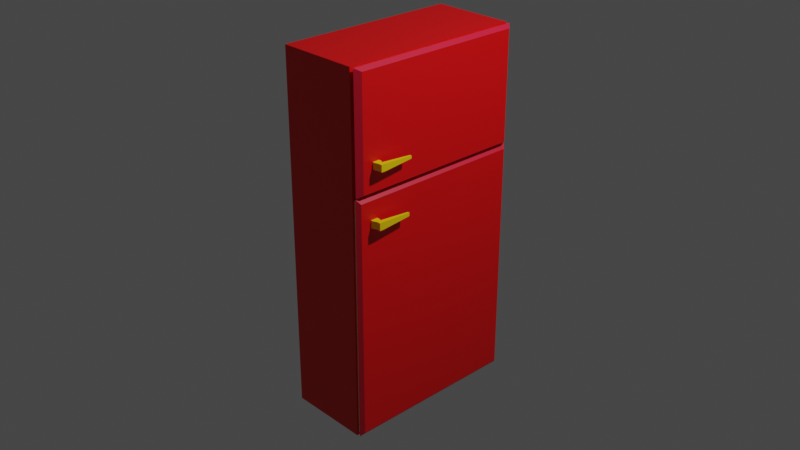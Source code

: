 # Source: Fridge.blend  (saved by Blender 2.80.43; exported with 4.5.12 LTS)
import bpy
from mathutils import Matrix  # noqa: F401  (used for matrix-valued properties, if any)

bpy.ops.wm.read_factory_settings(use_empty=True)
scene = bpy.context.scene
scene.name = 'Scene'

# ---- collections
col_collection = bpy.data.collections.new('Collection'); scene.collection.children.link(col_collection)

# ---- materials (node trees are filled in below, after node groups)
mat_material = bpy.data.materials.new('Material')
mat_material.alpha_threshold = 0.0
mat_material.use_transparent_shadow = False
mat_material.roughness = 0.5
mat_material.line_color = (0.0, 0.0, 0.0, 1.0)
mat_fridge_body = bpy.data.materials.new('Fridge Body')
mat_fridge_body.use_transparent_shadow = False
mat_fridge_body.roughness = 0.25
mat_fridge_sealant = bpy.data.materials.new('Fridge Sealant')
mat_fridge_sealant.use_transparent_shadow = False
mat_fridge_sealant.roughness = 0.25
mat_material_001 = bpy.data.materials.new('Material.001')
mat_material_001.use_transparent_shadow = False
mat_material_001.roughness = 0.25
mat_rim = bpy.data.materials.new('Rim')
mat_rim.use_transparent_shadow = False
mat_rim.roughness = 0.25

# ---- material node trees
mat_material.use_nodes = True; mat_material.node_tree.nodes.clear()
_N = mat_material.node_tree.nodes; _L = mat_material.node_tree.links
n0 = _N.new('ShaderNodeOutputMaterial'); n0.name = 'Material Output'; n0.location = (300, 300)
n1 = _N.new('ShaderNodeBsdfPrincipled'); n1.name = 'Principled BSDF'; n1.location = (10, 300)
n1.distribution = 'GGX'
n1.subsurface_method = 'BURLEY'
n1.inputs[3].default_value = 1.45
_L.new(n1.outputs[0], n0.inputs[0])
n0.is_active_output = True
mat_fridge_body.use_nodes = True; mat_fridge_body.node_tree.nodes.clear()
_N = mat_fridge_body.node_tree.nodes; _L = mat_fridge_body.node_tree.links
n0 = _N.new('ShaderNodeOutputMaterial'); n0.name = 'Material Output'; n0.location = (300, 300)
n1 = _N.new('ShaderNodeBsdfPrincipled'); n1.name = 'Principled BSDF'; n1.location = (10, 300)
n1.distribution = 'GGX'
n1.subsurface_method = 'BURLEY'
n1.inputs[0].default_value = (0.8, 0.0, 0.001488, 1.0)
n1.inputs[3].default_value = 1.45
_L.new(n1.outputs[0], n0.inputs[0])
n0.is_active_output = True
mat_fridge_sealant.use_nodes = True; mat_fridge_sealant.node_tree.nodes.clear()
_N = mat_fridge_sealant.node_tree.nodes; _L = mat_fridge_sealant.node_tree.links
n0 = _N.new('ShaderNodeOutputMaterial'); n0.name = 'Material Output'; n0.location = (300, 300)
n1 = _N.new('ShaderNodeBsdfPrincipled'); n1.name = 'Principled BSDF'; n1.location = (10, 300)
n1.distribution = 'GGX'
n1.subsurface_method = 'BURLEY'
n1.inputs[0].default_value = (0.8963, 0.7835, 0.4072, 1.0)
n1.inputs[3].default_value = 1.45
_L.new(n1.outputs[0], n0.inputs[0])
n0.is_active_output = True
mat_material_001.use_nodes = True; mat_material_001.node_tree.nodes.clear()
_N = mat_material_001.node_tree.nodes; _L = mat_material_001.node_tree.links
n0 = _N.new('ShaderNodeOutputMaterial'); n0.name = 'Material Output'; n0.location = (300, 300)
n1 = _N.new('ShaderNodeBsdfPrincipled'); n1.name = 'Principled BSDF'; n1.location = (10, 300)
n1.distribution = 'GGX'
n1.subsurface_method = 'BURLEY'
n1.inputs[0].default_value = (1.0, 0.6795, 3.725e-08, 1.0)
n1.inputs[3].default_value = 1.45
_L.new(n1.outputs[0], n0.inputs[0])
n0.is_active_output = True
mat_rim.use_nodes = True; mat_rim.node_tree.nodes.clear()
_N = mat_rim.node_tree.nodes; _L = mat_rim.node_tree.links
n0 = _N.new('ShaderNodeOutputMaterial'); n0.name = 'Material Output'; n0.location = (300, 300)
n1 = _N.new('ShaderNodeBsdfPrincipled'); n1.name = 'Principled BSDF'; n1.location = (10, 300)
n1.distribution = 'GGX'
n1.subsurface_method = 'BURLEY'
n1.inputs[0].default_value = (0.7991, 0.007499, 0.04092, 1.0)
n1.inputs[3].default_value = 1.45
_L.new(n1.outputs[0], n0.inputs[0])
n0.is_active_output = True

# ---- world
world_world = bpy.data.worlds.new('World'); scene.world = world_world
world_world.use_nodes = True; world_world.node_tree.nodes.clear()
_N = world_world.node_tree.nodes; _L = world_world.node_tree.links
n0 = _N.new('ShaderNodeOutputWorld'); n0.name = 'World Output'; n0.location = (300, 300)
n1 = _N.new('ShaderNodeBackground'); n1.name = 'Background'; n1.location = (10, 300)
n1.inputs[0].default_value = (0.05088, 0.05088, 0.05088, 1.0)
_L.new(n1.outputs[0], n0.inputs[0])
n0.is_active_output = True
world_world.color = (0.05088, 0.05088, 0.05088)
world_world.use_sun_shadow = False
world_world.sun_shadow_jitter_overblur = 0.0

# ---- cameras
cam_camera = bpy.data.cameras.new('Camera')
cam_camera.clip_end = 100.0
cam_camera.ortho_scale = 7.314
cam_camera.dof.focus_distance = 0.0
cam_camera.dof.aperture_fstop = 128.0

# ---- lights
light_light = bpy.data.lights.new('Light', 'POINT')
light_light.transmission_factor = 0.0
light_light.cutoff_distance = 30.0
light_light.energy = 1000.0
light_light.shadow_buffer_clip_start = 1.001
light_light.shadow_soft_size = 0.1
light_light.shadow_maximum_resolution = 0.006
light_light.use_absolute_resolution = True

# ---- meshes
me_cube = bpy.data.meshes.new('Cube')
me_cube.from_pydata([(1.0, 1.0, 1.0), (1.0, 1.0, -1.0), (1.0, -1.0, 1.0), (1.0, -1.0, -1.0), (-1.0, 1.0, 1.0), (-1.0, 1.0, -1.0), (-1.0, -1.0, 1.0), (-1.0, -1.0, -1.0), (1.0, 1.0, 0.3604), (-1.0, -1.0, 0.3604), (1.0, -1.0, 0.3604), (-1.0, 1.0, 0.3604), (-1.0, -0.9486, 0.3769), (-1.0, -0.9486, 0.9836), (-1.0, 0.9486, 0.9836), (-1.0, 0.9486, 0.3769), (-1.096, -0.9486, 0.3769), (-1.096, -0.9486, 0.9836), (-1.096, 0.9486, 0.9836), (-1.096, 0.9486, 0.3769), (-1.096, -0.9963, 0.3616), (-1.096, -0.9963, 0.9988), (-1.096, 0.9963, 0.9988), (-1.096, 0.9963, 0.3616), (-1.209, -0.9419, 0.379), (-1.209, -0.9419, 0.9814), (-1.209, 0.9419, 0.9814), (-1.209, 0.9419, 0.379), (-1.0, 0.9759, -0.9836), (-1.0, -0.9759, -0.9836), (-1.0, 0.9759, 0.344), (-1.0, -0.9759, 0.344), (-1.082, 0.9759, -0.9836), (-1.082, -0.9759, -0.9836), (-1.082, 0.9759, 0.344), (-1.082, -0.9759, 0.344), (-1.082, 0.9969, -0.9979), (-1.082, -0.9969, -0.9979), (-1.082, 0.9969, 0.3583), (-1.082, -0.9969, 0.3583), (-1.173, 0.9608, -0.9733), (-1.173, -0.9608, -0.9733), (-1.173, 0.9608, 0.3338), (-1.173, -0.9608, 0.3338), (-1.0, -0.8807, -1.0), (1.0, -0.8807, 1.0), (-1.0, -0.8807, 1.0), (1.0, -0.8807, -1.0), (1.0, -0.8807, 0.3604), (-1.0, -0.8807, 0.3604), (-1.0, -0.8354, 0.9836), (-1.0, -0.8354, 0.3769), (-1.096, -0.8354, 0.9836), (-1.096, -0.8354, 0.3769), (-1.096, -0.8774, 0.9988), (-1.096, -0.8774, 0.3616), (-1.209, -0.8295, 0.9814), (-1.209, -0.8295, 0.379), (-1.0, -0.8594, -0.9836), (-1.0, -0.8594, 0.344), (-1.082, -0.8594, -0.9836), (-1.082, -0.8594, 0.344), (-1.082, -0.878, -0.9979), (-1.082, -0.878, 0.3583), (-1.173, -0.8462, -0.9733), (-1.173, -0.8462, 0.3338), (-1.0, -0.7996, 1.0), (1.0, -0.7996, -1.0), (-1.0, -0.7996, 0.3604), (-1.0, -0.7585, 0.9836), (-1.0, -0.7585, 0.3769), (-1.096, -0.7585, 0.9836), (-1.096, -0.7585, 0.3769), (-1.096, -0.7966, 0.9988), (-1.096, -0.7966, 0.3616), (-1.209, -0.7532, 0.9814), (-1.209, -0.7532, 0.379), (-1.0, -0.7803, 0.344), (-1.082, -0.7803, 0.344), (-1.082, -0.7971, 0.3583), (-1.173, -0.7682, 0.3338), (-1.0, -0.7996, -1.0), (1.0, -0.7996, 1.0), (1.0, -0.7996, 0.3604), (-1.0, -0.7803, -0.9836), (-1.082, -0.7803, -0.9836), (-1.082, -0.7971, -0.9979), (-1.173, -0.7682, -0.9733), (-1.0, -1.0, 0.5244), (1.0, 1.0, 0.5244), (1.0, -1.0, 0.5244), (-1.0, 1.0, 0.5244), (-1.0, -0.9486, 0.5324), (-1.0, 0.9486, 0.5324), (-1.096, -0.9486, 0.5324), (-1.096, 0.9486, 0.5324), (-1.096, -0.9963, 0.525), (-1.096, 0.9963, 0.525), (-1.209, -0.9419, 0.5335), (-1.209, 0.9419, 0.5335), (-1.209, -0.8295, 0.5335), (1.0, -0.8807, 0.5244), (1.0, -0.7996, 0.5244), (-1.209, -0.7532, 0.5335), (1.0, 1.0, 0.4845), (1.0, -1.0, 0.4845), (-1.0, 1.0, 0.4845), (-1.0, 0.9486, 0.4946), (-1.096, 0.9486, 0.4946), (-1.096, 0.9963, 0.4853), (-1.209, 0.9419, 0.4959), (-1.209, -0.8295, 0.4959), (1.0, -0.8807, 0.4845), (1.0, -0.7996, 0.4845), (-1.209, -0.7532, 0.4959), (-1.0, -1.0, 0.4845), (-1.0, -0.9486, 0.4946), (-1.096, -0.9486, 0.4946), (-1.096, -0.9963, 0.4853), (-1.209, -0.9419, 0.4959), (1.0, 1.0, 0.2566), (1.0, -1.0, 0.2566), (-1.0, 1.0, 0.2566), (-1.0, -1.0, 0.2566), (-1.0, 0.9759, 0.2427), (-1.0, -0.9759, 0.2427), (-1.082, 0.9759, 0.2427), (-1.082, -0.9759, 0.2427), (-1.082, 0.9969, 0.2549), (-1.082, -0.9969, 0.2549), (-1.173, 0.9608, 0.234), (-1.173, -0.9608, 0.234), (-1.173, -0.8462, 0.234), (1.0, -0.8807, 0.2566), (1.0, -0.7996, 0.2566), (-1.173, -0.7682, 0.234), (1.0, 1.0, 0.215), (1.0, -1.0, 0.215), (-1.0, 1.0, 0.215), (-1.0, 0.9759, 0.2021), (-1.082, 0.9759, 0.2021), (-1.082, 0.9969, 0.2133), (-1.173, 0.9608, 0.194), (-1.173, -0.8462, 0.194), (1.0, -0.8807, 0.215), (1.0, -0.7996, 0.215), (-1.173, -0.7682, 0.194), (-1.0, -1.0, 0.215), (-1.0, -0.9759, 0.2021), (-1.082, -0.9759, 0.2021), (-1.082, -0.9969, 0.2133), (-1.173, -0.9608, 0.194), (-1.268, -0.8295, 0.5335), (-1.268, -0.7532, 0.5335), (-1.268, -0.8295, 0.4959), (-1.268, -0.7532, 0.4959), (-1.232, -0.8462, 0.234), (-1.232, -0.7682, 0.234), (-1.232, -0.8462, 0.194), (-1.232, -0.7682, 0.194), (-1.341, -0.8188, 0.5335), (-1.341, -0.7695, 0.5335), (-1.341, -0.8188, 0.4959), (-1.341, -0.7695, 0.4959), (-1.306, -0.8295, 0.234), (-1.306, -0.7793, 0.234), (-1.306, -0.8295, 0.194), (-1.306, -0.7793, 0.194), (-1.447, -0.8188, 0.5335), (-1.447, -0.7695, 0.5335), (-1.447, -0.8188, 0.4959), (-1.447, -0.7695, 0.4959), (-1.411, -0.8295, 0.234), (-1.411, -0.7793, 0.234), (-1.411, -0.8295, 0.194), (-1.411, -0.7793, 0.194), (-1.373, -0.4376, 0.5221), (-1.373, -0.4376, 0.5073), (-1.335, -0.4473, 0.2231), (-1.335, -0.4473, 0.205), (-1.415, -0.4376, 0.5221), (-1.415, -0.4376, 0.5073), (-1.382, -0.4473, 0.2231), (-1.382, -0.4473, 0.205)], [], [(45, 46, 6, 2), (90, 2, 6, 88), (106, 11, 15, 107), (44, 47, 3, 7), (101, 45, 2, 90), (91, 4, 0, 89), (122, 11, 8, 120), (133, 48, 10, 121), (123, 9, 31, 125), (121, 10, 9, 123), (107, 15, 19, 108), (66, 4, 14, 69), (49, 9, 12, 51), (88, 6, 13, 92), (53, 16, 20, 55), (92, 13, 17, 94), (51, 12, 16, 53), (69, 14, 18, 71), (73, 22, 26, 75), (71, 18, 22, 73), (108, 19, 23, 109), (94, 17, 21, 96), (103, 75, 26, 99), (109, 23, 27, 110), (96, 21, 25, 98), (55, 20, 24, 57), (77, 30, 34, 78), (44, 7, 29, 58), (68, 11, 30, 77), (138, 5, 28, 139), (127, 35, 39, 129), (139, 28, 32, 140), (125, 31, 35, 127), (58, 29, 33, 60), (129, 39, 43, 131), (60, 33, 37, 62), (78, 34, 38, 79), (140, 32, 36, 141), (135, 80, 42, 130), (62, 37, 41, 64), (79, 38, 42, 80), (141, 36, 40, 142), (39, 63, 65, 43), (86, 62, 64, 87), (131, 43, 65, 132), (35, 61, 63, 39), (85, 60, 62, 86), (84, 58, 60, 85), (9, 49, 59, 31), (81, 44, 58, 84), (31, 59, 61, 35), (74, 55, 57, 76), (98, 25, 56, 100), (17, 52, 54, 21), (21, 54, 56, 25), (13, 50, 52, 17), (70, 51, 53, 72), (72, 53, 55, 74), (68, 49, 51, 70), (6, 46, 50, 13), (134, 83, 48, 133), (102, 82, 45, 101), (81, 67, 47, 44), (82, 66, 46, 45), (0, 4, 66, 82), (5, 1, 67, 81), (89, 0, 82, 102), (120, 8, 83, 134), (11, 68, 70, 15), (19, 72, 74, 23), (15, 70, 72, 19), (23, 74, 76, 27), (5, 81, 84, 28), (28, 84, 85, 32), (32, 85, 86, 36), (36, 86, 87, 40), (63, 79, 80, 65), (132, 65, 80, 135), (61, 78, 79, 63), (49, 68, 77, 59), (59, 77, 78, 61), (100, 56, 75, 103), (52, 71, 73, 54), (54, 73, 75, 56), (50, 69, 71, 52), (46, 66, 69, 50), (143, 132, 156, 158), (104, 89, 102, 113), (113, 102, 101, 112), (119, 98, 100, 111), (118, 96, 98, 119), (22, 97, 99, 26), (114, 103, 99, 110), (117, 94, 96, 118), (18, 95, 97, 22), (116, 92, 94, 117), (115, 88, 92, 116), (14, 93, 95, 18), (106, 91, 89, 104), (112, 101, 90, 105), (4, 91, 93, 14), (105, 90, 88, 115), (10, 105, 115, 9), (48, 112, 105, 10), (11, 106, 104, 8), (9, 115, 116, 12), (12, 116, 117, 16), (16, 117, 118, 20), (76, 114, 110, 27), (20, 118, 119, 24), (24, 119, 111, 57), (83, 113, 112, 48), (8, 104, 113, 83), (57, 111, 114, 76), (97, 109, 110, 99), (95, 108, 109, 97), (93, 107, 108, 95), (91, 106, 107, 93), (111, 100, 152, 154), (136, 120, 134, 145), (145, 134, 133, 144), (151, 131, 132, 143), (38, 128, 130, 42), (146, 135, 130, 142), (34, 126, 128, 38), (150, 129, 131, 151), (148, 125, 127, 149), (30, 124, 126, 34), (149, 127, 129, 150), (11, 122, 124, 30), (137, 121, 123, 147), (147, 123, 125, 148), (144, 133, 121, 137), (138, 122, 120, 136), (5, 138, 136, 1), (47, 144, 137, 3), (7, 147, 148, 29), (3, 137, 147, 7), (33, 149, 150, 37), (29, 148, 149, 33), (37, 150, 151, 41), (87, 146, 142, 40), (41, 151, 143, 64), (67, 145, 144, 47), (1, 136, 145, 67), (64, 143, 146, 87), (128, 141, 142, 130), (126, 140, 141, 128), (124, 139, 140, 126), (122, 138, 139, 124), (157, 159, 167, 165), (154, 152, 160, 162), (114, 111, 154, 155), (146, 143, 158, 159), (103, 114, 155, 153), (135, 146, 159, 157), (100, 103, 153, 152), (132, 135, 157, 156), (166, 164, 172, 174), (167, 166, 174, 175), (156, 157, 165, 164), (153, 155, 163, 161), (152, 153, 161, 160), (159, 158, 166, 167), (158, 156, 164, 166), (155, 154, 162, 163), (170, 168, 169, 171), (174, 172, 173, 175), (163, 162, 170, 171), (162, 160, 168, 170), (167, 175, 183, 179), (164, 165, 173, 172), (171, 169, 180, 181), (160, 161, 169, 168), (178, 179, 183, 182), (176, 177, 181, 180), (173, 165, 178, 182), (163, 171, 181, 177), (165, 167, 179, 178), (161, 163, 177, 176), (175, 173, 182, 183), (169, 161, 176, 180)])
me_cube.polygons.foreach_set('material_index', [1, 1, 1, 1, 1, 1, 1, 1, 1, 1, 2, 1, 1, 1, 0, 2, 2, 2, 4, 4, 4, 4, 1, 4, 4, 4, 2, 1, 1, 1, 4, 2, 2, 2, 4, 0, 4, 4, 1, 4, 4, 4, 4, 4, 1, 4, 4, 2, 1, 1, 2, 4, 1, 0, 4, 2, 2, 4, 1, 1, 1, 1, 1, 1, 1, 1, 1, 1, 1, 4, 2, 4, 1, 2, 4, 4, 4, 1, 4, 1, 2, 1, 4, 4, 2, 1, 3, 1, 1, 1, 4, 4, 1, 4, 4, 2, 1, 2, 1, 1, 1, 1, 1, 1, 1, 1, 2, 4, 1, 4, 1, 1, 1, 1, 4, 4, 2, 1, 3, 1, 1, 1, 4, 1, 4, 4, 2, 2, 4, 1, 1, 1, 1, 1, 1, 1, 1, 1, 4, 2, 4, 1, 1, 1, 1, 1, 4, 4, 2, 1, 3, 3, 3, 3, 3, 3, 3, 3, 3, 3, 3, 3, 3, 3, 3, 3, 3, 3, 3, 3, 3, 3, 3, 3, 3, 3, 3, 3, 0, 0, 3, 3])
_uv = me_cube.uv_layers.new(name='UVMap')
_uv.uv.foreach_set('vector', [0.375, 0.2351, 0.625, 0.2351, 0.625, 0.25, 0.375, 0.25, 0.5656, 0.25, 0.625, 0.25, 0.625, 0.5, 0.5656, 0.5, 0.8106, 0.5, 0.7951, 0.5, 0.7951, 0.5, 0.8106, 0.5, 0.375, 0.9851, 0.625, 0.9851, 0.625, 1.0, 0.375, 1.0, 0.3156, 0.7351, 0.375, 0.7351, 0.375, 0.75, 0.3156, 0.75, 0.8156, 0.5, 0.875, 0.5, 0.875, 0.75, 0.8156, 0.75, 0.7821, 0.5, 0.7951, 0.5, 0.7951, 0.75, 0.7821, 0.75, 0.2821, 0.7351, 0.2951, 0.7351, 0.2951, 0.75, 0.2821, 0.75, 0.5321, 0.5, 0.5451, 0.5, 0.5451, 0.5, 0.5321, 0.5, 0.5321, 0.25, 0.5451, 0.25, 0.5451, 0.5, 0.5321, 0.5, 0.8106, 0.5, 0.7951, 0.5, 0.7951, 0.5, 0.8106, 0.5, 0.625, 0.2249, 0.625, 0.0, 0.625, 0.0, 0.625, 0.2249, 0.5451, 0.5149, 0.5451, 0.5, 0.5451, 0.5, 0.5451, 0.5149, 0.5656, 0.5, 0.625, 0.5, 0.625, 0.5, 0.5656, 0.5, 0.5451, 0.5149, 0.5451, 0.5, 0.5451, 0.5, 0.5451, 0.5149, 0.5656, 0.5, 0.625, 0.5, 0.625, 0.5, 0.5656, 0.5, 0.5451, 0.5149, 0.5451, 0.5, 0.5451, 0.5, 0.5451, 0.5149, 0.625, 0.2249, 0.625, 0.0, 0.625, 0.0, 0.625, 0.2249, 0.625, 0.2249, 0.625, 0.0, 0.625, 0.0, 0.625, 0.2249, 0.625, 0.2249, 0.625, 0.0, 0.625, 0.0, 0.625, 0.2249, 0.8106, 0.5, 0.7951, 0.5, 0.7951, 0.5, 0.8106, 0.5, 0.5656, 0.5, 0.625, 0.5, 0.625, 0.5, 0.5656, 0.5, 0.5656, 0.5251, 0.625, 0.5251, 0.625, 0.75, 0.5656, 0.75, 0.8106, 0.5, 0.7951, 0.5, 0.7951, 0.5, 0.8106, 0.5, 0.5656, 0.5, 0.625, 0.5, 0.625, 0.5, 0.5656, 0.5, 0.5451, 0.5149, 0.5451, 0.5, 0.5451, 0.5, 0.5451, 0.5149, 0.5451, 0.5251, 0.5451, 0.75, 0.5451, 0.75, 0.5451, 0.5251, 0.375, 0.9851, 0.375, 1.0, 0.375, 1.0, 0.375, 0.9851, 0.5451, 0.5251, 0.5451, 0.75, 0.5451, 0.75, 0.5451, 0.5251, 0.7769, 0.5, 0.625, 0.5, 0.625, 0.5, 0.7769, 0.5, 0.5321, 0.5, 0.5451, 0.5, 0.5451, 0.5, 0.5321, 0.5, 0.7769, 0.5, 0.625, 0.5, 0.625, 0.5, 0.7769, 0.5, 0.5321, 0.5, 0.5451, 0.5, 0.5451, 0.5, 0.5321, 0.5, 0.375, 0.9851, 0.375, 1.0, 0.375, 1.0, 0.375, 0.9851, 0.5321, 0.5, 0.5451, 0.5, 0.5451, 0.5, 0.5321, 0.5, 0.375, 0.9851, 0.375, 1.0, 0.375, 1.0, 0.375, 0.9851, 0.5451, 0.5251, 0.5451, 0.75, 0.5451, 0.75, 0.5451, 0.5251, 0.7769, 0.5, 0.625, 0.5, 0.625, 0.5, 0.7769, 0.5, 0.5321, 0.5251, 0.5451, 0.5251, 0.5451, 0.75, 0.5321, 0.75, 0.375, 0.9851, 0.375, 1.0, 0.375, 1.0, 0.375, 0.9851, 0.5451, 0.5251, 0.5451, 0.75, 0.5451, 0.75, 0.5451, 0.5251, 0.7769, 0.5, 0.625, 0.5, 0.625, 0.5, 0.7769, 0.5, 0.5451, 0.5, 0.5451, 0.5149, 0.5451, 0.5149, 0.5451, 0.5, 0.375, 0.9749, 0.375, 0.9851, 0.375, 0.9851, 0.375, 0.9749, 0.5321, 0.5, 0.5451, 0.5, 0.5451, 0.5149, 0.5321, 0.5149, 0.5451, 0.5, 0.5451, 0.5149, 0.5451, 0.5149, 0.5451, 0.5, 0.375, 0.9749, 0.375, 0.9851, 0.375, 0.9851, 0.375, 0.9749, 0.375, 0.9749, 0.375, 0.9851, 0.375, 0.9851, 0.375, 0.9749, 0.5451, 0.5, 0.5451, 0.5149, 0.5451, 0.5149, 0.5451, 0.5, 0.375, 0.9749, 0.375, 0.9851, 0.375, 0.9851, 0.375, 0.9749, 0.5451, 0.5, 0.5451, 0.5149, 0.5451, 0.5149, 0.5451, 0.5, 0.5451, 0.5251, 0.5451, 0.5149, 0.5451, 0.5149, 0.5451, 0.5251, 0.5656, 0.5, 0.625, 0.5, 0.625, 0.5149, 0.5656, 0.5149, 0.625, 0.25, 0.625, 0.2351, 0.625, 0.2351, 0.625, 0.25, 0.625, 0.25, 0.625, 0.2351, 0.625, 0.2351, 0.625, 0.25, 0.625, 0.25, 0.625, 0.2351, 0.625, 0.2351, 0.625, 0.25, 0.5451, 0.5251, 0.5451, 0.5149, 0.5451, 0.5149, 0.5451, 0.5251, 0.5451, 0.5251, 0.5451, 0.5149, 0.5451, 0.5149, 0.5451, 0.5251, 0.5451, 0.5251, 0.5451, 0.5149, 0.5451, 0.5149, 0.5451, 0.5251, 0.625, 0.25, 0.625, 0.2351, 0.625, 0.2351, 0.625, 0.25, 0.2821, 0.7249, 0.2951, 0.7249, 0.2951, 0.7351, 0.2821, 0.7351, 0.3156, 0.7249, 0.375, 0.7249, 0.375, 0.7351, 0.3156, 0.7351, 0.375, 0.9749, 0.625, 0.9749, 0.625, 0.9851, 0.375, 0.9851, 0.375, 0.2249, 0.625, 0.2249, 0.625, 0.2351, 0.375, 0.2351, 0.375, 0.0, 0.625, 0.0, 0.625, 0.2249, 0.375, 0.2249, 0.375, 0.75, 0.625, 0.75, 0.625, 0.9749, 0.375, 0.9749, 0.3156, 0.5, 0.375, 0.5, 0.375, 0.7249, 0.3156, 0.7249, 0.2821, 0.5, 0.2951, 0.5, 0.2951, 0.7249, 0.2821, 0.7249, 0.5451, 0.75, 0.5451, 0.5251, 0.5451, 0.5251, 0.5451, 0.75, 0.5451, 0.75, 0.5451, 0.5251, 0.5451, 0.5251, 0.5451, 0.75, 0.5451, 0.75, 0.5451, 0.5251, 0.5451, 0.5251, 0.5451, 0.75, 0.5451, 0.75, 0.5451, 0.5251, 0.5451, 0.5251, 0.5451, 0.75, 0.375, 0.75, 0.375, 0.9749, 0.375, 0.9749, 0.375, 0.75, 0.375, 0.75, 0.375, 0.9749, 0.375, 0.9749, 0.375, 0.75, 0.375, 0.75, 0.375, 0.9749, 0.375, 0.9749, 0.375, 0.75, 0.375, 0.75, 0.375, 0.9749, 0.375, 0.9749, 0.375, 0.75, 0.5451, 0.5149, 0.5451, 0.5251, 0.5451, 0.5251, 0.5451, 0.5149, 0.5321, 0.5149, 0.5451, 0.5149, 0.5451, 0.5251, 0.5321, 0.5251, 0.5451, 0.5149, 0.5451, 0.5251, 0.5451, 0.5251, 0.5451, 0.5149, 0.5451, 0.5149, 0.5451, 0.5251, 0.5451, 0.5251, 0.5451, 0.5149, 0.5451, 0.5149, 0.5451, 0.5251, 0.5451, 0.5251, 0.5451, 0.5149, 0.5656, 0.5149, 0.625, 0.5149, 0.625, 0.5251, 0.5656, 0.5251, 0.625, 0.2351, 0.625, 0.2249, 0.625, 0.2249, 0.625, 0.2351, 0.625, 0.2351, 0.625, 0.2249, 0.625, 0.2249, 0.625, 0.2351, 0.625, 0.2351, 0.625, 0.2249, 0.625, 0.2249, 0.625, 0.2351, 0.625, 0.2351, 0.625, 0.2249, 0.625, 0.2249, 0.625, 0.2351, 0.5269, 0.5149, 0.5321, 0.5149, 0.5321, 0.5149, 0.5269, 0.5149, 0.3106, 0.5, 0.3156, 0.5, 0.3156, 0.7249, 0.3106, 0.7249, 0.3106, 0.7249, 0.3156, 0.7249, 0.3156, 0.7351, 0.3106, 0.7351, 0.5606, 0.5, 0.5656, 0.5, 0.5656, 0.5149, 0.5606, 0.5149, 0.5606, 0.5, 0.5656, 0.5, 0.5656, 0.5, 0.5606, 0.5, 0.875, 0.5, 0.8156, 0.5, 0.8156, 0.5, 0.875, 0.5, 0.5606, 0.5251, 0.5656, 0.5251, 0.5656, 0.75, 0.5606, 0.75, 0.5606, 0.5, 0.5656, 0.5, 0.5656, 0.5, 0.5606, 0.5, 0.875, 0.5, 0.8156, 0.5, 0.8156, 0.5, 0.875, 0.5, 0.5606, 0.5, 0.5656, 0.5, 0.5656, 0.5, 0.5606, 0.5, 0.5606, 0.5, 0.5656, 0.5, 0.5656, 0.5, 0.5606, 0.5, 0.875, 0.5, 0.8156, 0.5, 0.8156, 0.5, 0.875, 0.5, 0.8106, 0.5, 0.8156, 0.5, 0.8156, 0.75, 0.8106, 0.75, 0.3106, 0.7351, 0.3156, 0.7351, 0.3156, 0.75, 0.3106, 0.75, 0.875, 0.5, 0.8156, 0.5, 0.8156, 0.5, 0.875, 0.5, 0.5606, 0.25, 0.5656, 0.25, 0.5656, 0.5, 0.5606, 0.5, 0.5451, 0.25, 0.5606, 0.25, 0.5606, 0.5, 0.5451, 0.5, 0.2951, 0.7351, 0.3106, 0.7351, 0.3106, 0.75, 0.2951, 0.75, 0.7951, 0.5, 0.8106, 0.5, 0.8106, 0.75, 0.7951, 0.75, 0.5451, 0.5, 0.5606, 0.5, 0.5606, 0.5, 0.5451, 0.5, 0.5451, 0.5, 0.5606, 0.5, 0.5606, 0.5, 0.5451, 0.5, 0.5451, 0.5, 0.5606, 0.5, 0.5606, 0.5, 0.5451, 0.5, 0.5451, 0.5251, 0.5606, 0.5251, 0.5606, 0.75, 0.5451, 0.75, 0.5451, 0.5, 0.5606, 0.5, 0.5606, 0.5, 0.5451, 0.5, 0.5451, 0.5, 0.5606, 0.5, 0.5606, 0.5149, 0.5451, 0.5149, 0.2951, 0.7249, 0.3106, 0.7249, 0.3106, 0.7351, 0.2951, 0.7351, 0.2951, 0.5, 0.3106, 0.5, 0.3106, 0.7249, 0.2951, 0.7249, 0.5451, 0.5149, 0.5606, 0.5149, 0.5606, 0.5251, 0.5451, 0.5251, 0.8156, 0.5, 0.8106, 0.5, 0.8106, 0.5, 0.8156, 0.5, 0.8156, 0.5, 0.8106, 0.5, 0.8106, 0.5, 0.8156, 0.5, 0.8156, 0.5, 0.8106, 0.5, 0.8106, 0.5, 0.8156, 0.5, 0.8156, 0.5, 0.8106, 0.5, 0.8106, 0.5, 0.8156, 0.5, 0.5606, 0.5149, 0.5656, 0.5149, 0.5656, 0.5149, 0.5606, 0.5149, 0.2769, 0.5, 0.2821, 0.5, 0.2821, 0.7249, 0.2769, 0.7249, 0.2769, 0.7249, 0.2821, 0.7249, 0.2821, 0.7351, 0.2769, 0.7351, 0.5269, 0.5, 0.5321, 0.5, 0.5321, 0.5149, 0.5269, 0.5149, 0.7951, 0.5, 0.7821, 0.5, 0.7821, 0.5, 0.7951, 0.5, 0.5269, 0.5251, 0.5321, 0.5251, 0.5321, 0.75, 0.5269, 0.75, 0.7951, 0.5, 0.7821, 0.5, 0.7821, 0.5, 0.7951, 0.5, 0.5269, 0.5, 0.5321, 0.5, 0.5321, 0.5, 0.5269, 0.5, 0.5269, 0.5, 0.5321, 0.5, 0.5321, 0.5, 0.5269, 0.5, 0.7951, 0.5, 0.7821, 0.5, 0.7821, 0.5, 0.7951, 0.5, 0.5269, 0.5, 0.5321, 0.5, 0.5321, 0.5, 0.5269, 0.5, 0.7951, 0.5, 0.7821, 0.5, 0.7821, 0.5, 0.7951, 0.5, 0.5269, 0.25, 0.5321, 0.25, 0.5321, 0.5, 0.5269, 0.5, 0.5269, 0.5, 0.5321, 0.5, 0.5321, 0.5, 0.5269, 0.5, 0.2769, 0.7351, 0.2821, 0.7351, 0.2821, 0.75, 0.2769, 0.75, 0.7769, 0.5, 0.7821, 0.5, 0.7821, 0.75, 0.7769, 0.75, 0.625, 0.5, 0.7769, 0.5, 0.7769, 0.75, 0.625, 0.75, 0.125, 0.7351, 0.2769, 0.7351, 0.2769, 0.75, 0.125, 0.75, 0.375, 0.5, 0.5269, 0.5, 0.5269, 0.5, 0.375, 0.5, 0.375, 0.25, 0.5269, 0.25, 0.5269, 0.5, 0.375, 0.5, 0.375, 0.5, 0.5269, 0.5, 0.5269, 0.5, 0.375, 0.5, 0.375, 0.5, 0.5269, 0.5, 0.5269, 0.5, 0.375, 0.5, 0.375, 0.5, 0.5269, 0.5, 0.5269, 0.5, 0.375, 0.5, 0.375, 0.5251, 0.5269, 0.5251, 0.5269, 0.75, 0.375, 0.75, 0.375, 0.5, 0.5269, 0.5, 0.5269, 0.5149, 0.375, 0.5149, 0.125, 0.7249, 0.2769, 0.7249, 0.2769, 0.7351, 0.125, 0.7351, 0.125, 0.5, 0.2769, 0.5, 0.2769, 0.7249, 0.125, 0.7249, 0.375, 0.5149, 0.5269, 0.5149, 0.5269, 0.5251, 0.375, 0.5251, 0.7821, 0.5, 0.7769, 0.5, 0.7769, 0.5, 0.7821, 0.5, 0.7821, 0.5, 0.7769, 0.5, 0.7769, 0.5, 0.7821, 0.5, 0.7821, 0.5, 0.7769, 0.5, 0.7769, 0.5, 0.7821, 0.5, 0.7821, 0.5, 0.7769, 0.5, 0.7769, 0.5, 0.7821, 0.5, 0.5321, 0.5251, 0.5269, 0.5251, 0.5269, 0.5251, 0.5321, 0.5251, 0.5606, 0.5149, 0.5656, 0.5149, 0.5656, 0.5149, 0.5606, 0.5149, 0.5606, 0.5251, 0.5606, 0.5149, 0.5606, 0.5149, 0.5606, 0.5251, 0.5269, 0.5251, 0.5269, 0.5149, 0.5269, 0.5149, 0.5269, 0.5251, 0.5656, 0.5251, 0.5606, 0.5251, 0.5606, 0.5251, 0.5656, 0.5251, 0.5321, 0.5251, 0.5269, 0.5251, 0.5269, 0.5251, 0.5321, 0.5251, 0.5656, 0.5149, 0.5656, 0.5251, 0.5656, 0.5251, 0.5656, 0.5149, 0.5321, 0.5149, 0.5321, 0.5251, 0.5321, 0.5251, 0.5321, 0.5149, 0.5269, 0.5149, 0.5321, 0.5149, 0.5321, 0.5149, 0.5269, 0.5149, 0.5269, 0.5251, 0.5269, 0.5149, 0.5269, 0.5149, 0.5269, 0.5251, 0.5321, 0.5149, 0.5321, 0.5251, 0.5321, 0.5251, 0.5321, 0.5149, 0.5656, 0.5251, 0.5606, 0.5251, 0.5606, 0.5251, 0.5656, 0.5251, 0.5656, 0.5149, 0.5656, 0.5251, 0.5656, 0.5251, 0.5656, 0.5149, 0.5269, 0.5251, 0.5269, 0.5149, 0.5269, 0.5149, 0.5269, 0.5251, 0.5269, 0.5149, 0.5321, 0.5149, 0.5321, 0.5149, 0.5269, 0.5149, 0.5606, 0.5251, 0.5606, 0.5149, 0.5606, 0.5149, 0.5606, 0.5251, 0.5606, 0.5149, 0.5656, 0.5149, 0.5656, 0.5251, 0.5606, 0.5251, 0.5269, 0.5149, 0.5321, 0.5149, 0.5321, 0.5251, 0.5269, 0.5251, 0.5606, 0.5251, 0.5606, 0.5149, 0.5606, 0.5149, 0.5606, 0.5251, 0.5606, 0.5149, 0.5656, 0.5149, 0.5656, 0.5149, 0.5606, 0.5149, 0.5269, 0.5251, 0.5269, 0.5251, 0.5269, 0.5251, 0.5269, 0.5251, 0.5321, 0.5149, 0.5321, 0.5251, 0.5321, 0.5251, 0.5321, 0.5149, 0.5606, 0.5251, 0.5656, 0.5251, 0.5656, 0.5251, 0.5606, 0.5251, 0.5656, 0.5149, 0.5656, 0.5251, 0.5656, 0.5251, 0.5656, 0.5149, 0.5321, 0.5251, 0.5269, 0.5251, 0.5269, 0.5251, 0.5321, 0.5251, 0.5656, 0.5251, 0.5606, 0.5251, 0.5606, 0.5251, 0.5656, 0.5251, 0.5321, 0.5251, 0.5321, 0.5251, 0.5321, 0.5251, 0.5321, 0.5251, 0.5606, 0.5251, 0.5606, 0.5251, 0.5606, 0.5251, 0.5606, 0.5251, 0.5321, 0.5251, 0.5269, 0.5251, 0.5269, 0.5251, 0.5321, 0.5251, 0.5656, 0.5251, 0.5606, 0.5251, 0.5606, 0.5251, 0.5656, 0.5251, 0.5269, 0.5251, 0.5321, 0.5251, 0.5321, 0.5251, 0.5269, 0.5251, 0.5656, 0.5251, 0.5656, 0.5251, 0.5656, 0.5251, 0.5656, 0.5251])
me_cube.materials.append(mat_material)
me_cube.materials.append(mat_fridge_body)
me_cube.materials.append(mat_fridge_sealant)
me_cube.materials.append(mat_material_001)
me_cube.materials.append(mat_rim)
me_cube.use_remesh_preserve_volume = False
me_cube.use_remesh_preserve_attributes = False
me_cube.use_mirror_vertex_groups = False
me_cube.update()

# ---- objects
ob_cube = bpy.data.objects.new('Cube', me_cube)
ob_light = bpy.data.objects.new('Light', light_light)
ob_camera = bpy.data.objects.new('Camera', cam_camera)

# ---- transforms, parenting, visibility, modifiers, constraints
ob_cube.location = (0.0, 0.0, 0.0)
ob_cube.scale = (-0.4445, 1.0, 1.94)
ob_cube.lock_rotations_4d = False
ob_cube.empty_display_type = 'ARROWS'
ob_cube.lineart.crease_threshold = 0.0
ob_light.location = (4.076, 1.005, 5.904)
ob_light.rotation_euler = (0.6503, 0.05522, 1.866)
ob_light.lock_rotations_4d = False
ob_light.empty_display_type = 'ARROWS'
ob_light.color = (0.0, 0.0, 0.0, 0.0)
ob_light.lineart.crease_threshold = 0.0
ob_camera.location = (7.359, -6.926, 4.958)
ob_camera.rotation_euler = (1.109, 0.0, 0.8149)
ob_camera.lock_rotations_4d = False
ob_camera.empty_display_type = 'ARROWS'
ob_camera.color = (0.0, 0.0, 0.0, 0.0)
ob_camera.display_type = 'WIRE'
ob_camera.lineart.crease_threshold = 0.0

# ---- collection membership
col_collection.objects.link(ob_cube)
col_collection.objects.link(ob_light)
col_collection.objects.link(ob_camera)

# ---- scene / render settings (as saved in the file)
scene.camera = ob_camera
scene.frame_start = 1; scene.frame_end = 250; scene.frame_set(1)
scene.render.engine = 'BLENDER_EEVEE_NEXT'
scene.render.motion_blur_shutter = 1.0
scene.cycles.use_denoising = False
scene.cycles.samples = 128
scene.cycles.sampling_pattern = 'TABULATED_SOBOL'
scene.cycles.use_adaptive_sampling = False
scene.cycles.use_light_tree = False
scene.view_settings.view_transform = 'Filmic'
bpy.context.view_layer.update()
